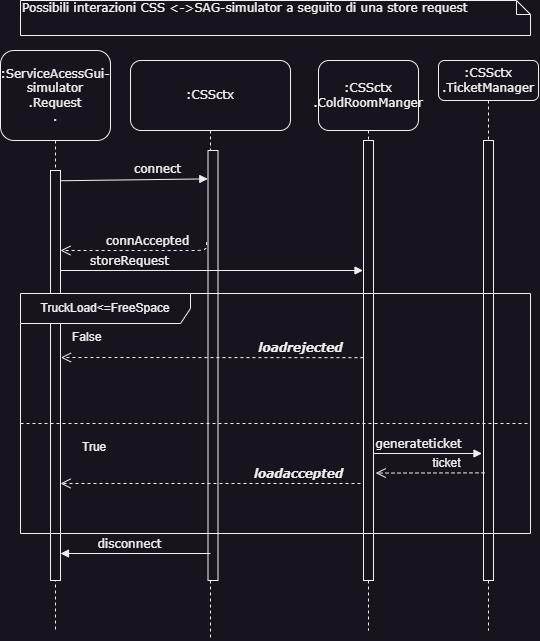

The diagram above was exported from draw.io. Its source (the exported page's mxGraphModel, read from the mxfile embedded in the PNG):
<mxGraphModel dx="1196" dy="621" grid="1" gridSize="10" guides="1" tooltips="1" connect="1" arrows="1" fold="1" page="1" pageScale="1" pageWidth="1100" pageHeight="850" background="none" math="0" shadow="0">
  <root>
    <mxCell id="0" />
    <mxCell id="1" parent="0" />
    <mxCell id="7baba1c4bc27f4b0-2" value=":ServiceAcessGui-simulator&lt;br&gt;.Request&lt;br&gt;." style="shape=umlLifeline;perimeter=lifelinePerimeter;whiteSpace=wrap;html=1;container=1;collapsible=0;recursiveResize=0;outlineConnect=0;rounded=1;shadow=0;comic=0;labelBackgroundColor=none;strokeWidth=1;fontFamily=Verdana;fontSize=12;align=center;size=90;" parent="1" vertex="1">
      <mxGeometry x="220" y="70" width="110" height="580" as="geometry" />
    </mxCell>
    <mxCell id="7baba1c4bc27f4b0-10" value="" style="html=1;points=[];perimeter=orthogonalPerimeter;rounded=0;shadow=0;comic=0;labelBackgroundColor=none;strokeWidth=1;fontFamily=Verdana;fontSize=12;align=center;" parent="7baba1c4bc27f4b0-2" vertex="1">
      <mxGeometry x="50" y="120" width="10" height="410" as="geometry" />
    </mxCell>
    <mxCell id="7baba1c4bc27f4b0-40" value="Possibili interazioni CSS &amp;lt;-&amp;gt;SAG-simulator a seguito di una store request" style="shape=note;whiteSpace=wrap;html=1;size=14;verticalAlign=top;align=left;spacingTop=-6;rounded=0;shadow=0;comic=0;labelBackgroundColor=none;strokeWidth=1;fontFamily=Verdana;fontSize=12" parent="1" vertex="1">
      <mxGeometry x="240" y="20" width="510" height="35" as="geometry" />
    </mxCell>
    <mxCell id="7baba1c4bc27f4b0-4" value=":CSSctx&lt;br&gt;.TicketManager" style="shape=umlLifeline;perimeter=lifelinePerimeter;whiteSpace=wrap;html=1;container=1;collapsible=0;recursiveResize=0;outlineConnect=0;rounded=1;shadow=0;comic=0;labelBackgroundColor=none;strokeWidth=1;fontFamily=Verdana;fontSize=12;align=center;" parent="1" vertex="1">
      <mxGeometry x="658" y="80" width="100" height="570" as="geometry" />
    </mxCell>
    <mxCell id="7baba1c4bc27f4b0-16" value="" style="html=1;points=[];perimeter=orthogonalPerimeter;rounded=0;shadow=0;comic=0;labelBackgroundColor=none;strokeWidth=1;fontFamily=Verdana;fontSize=12;align=center;" parent="7baba1c4bc27f4b0-4" vertex="1">
      <mxGeometry x="45" y="80" width="10" height="440" as="geometry" />
    </mxCell>
    <mxCell id="7baba1c4bc27f4b0-7" value=":CSSctx" style="shape=umlLifeline;perimeter=lifelinePerimeter;whiteSpace=wrap;html=1;container=1;collapsible=0;recursiveResize=0;outlineConnect=0;rounded=1;shadow=0;comic=0;labelBackgroundColor=none;strokeWidth=1;fontFamily=Verdana;fontSize=12;align=center;size=70;points=[];" parent="1" vertex="1">
      <mxGeometry x="350" y="80" width="160" height="580" as="geometry" />
    </mxCell>
    <mxCell id="WGYdtUEUaQrTIStyGSWO-5" value="" style="html=1;points=[];perimeter=orthogonalPerimeter;rounded=0;shadow=0;comic=0;labelBackgroundColor=none;strokeWidth=1;fontFamily=Verdana;fontSize=12;align=center;" parent="7baba1c4bc27f4b0-7" vertex="1">
      <mxGeometry x="77.5" y="90" width="10" height="430" as="geometry" />
    </mxCell>
    <mxCell id="WGYdtUEUaQrTIStyGSWO-15" value="connAccepted" style="html=1;verticalAlign=bottom;endArrow=open;dashed=1;endSize=8;labelBackgroundColor=none;fontFamily=Verdana;fontSize=12;edgeStyle=elbowEdgeStyle;elbow=vertical;exitX=-0.145;exitY=0.213;exitDx=0;exitDy=0;exitPerimeter=0;" parent="7baba1c4bc27f4b0-7" edge="1" source="WGYdtUEUaQrTIStyGSWO-5">
      <mxGeometry x="-0.1339" relative="1" as="geometry">
        <mxPoint x="-70.00333333333326" y="190" as="targetPoint" />
        <Array as="points">
          <mxPoint x="-43.67" y="190" />
          <mxPoint x="-38.67" y="200" />
        </Array>
        <mxPoint x="70" y="190" as="sourcePoint" />
        <mxPoint as="offset" />
      </mxGeometry>
    </mxCell>
    <mxCell id="dP_4IrJM_J5E9Byek_nk-1" value="storeRequest" style="html=1;verticalAlign=bottom;endArrow=block;labelBackgroundColor=none;fontFamily=Verdana;fontSize=12;" parent="7baba1c4bc27f4b0-7" edge="1">
      <mxGeometry x="-0.5447" relative="1" as="geometry">
        <mxPoint x="-70" y="210" as="sourcePoint" />
        <mxPoint x="232.5" y="210" as="targetPoint" />
        <Array as="points" />
        <mxPoint as="offset" />
      </mxGeometry>
    </mxCell>
    <mxCell id="7baba1c4bc27f4b0-5" value=":CSSctx&lt;br&gt;.ColdRoomManger" style="shape=umlLifeline;perimeter=lifelinePerimeter;whiteSpace=wrap;html=1;container=1;collapsible=0;recursiveResize=0;outlineConnect=0;rounded=1;shadow=0;comic=0;labelBackgroundColor=none;strokeWidth=1;fontFamily=Verdana;fontSize=12;align=center;size=70;" parent="1" vertex="1">
      <mxGeometry x="538" y="80" width="100" height="570" as="geometry" />
    </mxCell>
    <mxCell id="7baba1c4bc27f4b0-19" value="" style="html=1;points=[];perimeter=orthogonalPerimeter;rounded=0;shadow=0;comic=0;labelBackgroundColor=none;strokeWidth=1;fontFamily=Verdana;fontSize=12;align=center;" parent="7baba1c4bc27f4b0-5" vertex="1">
      <mxGeometry x="45" y="80" width="10" height="440" as="geometry" />
    </mxCell>
    <mxCell id="uQc3PaK5IC3-zHGG-y3b-27" value="TruckLoad&amp;lt;=FreeSpace" style="shape=umlFrame;whiteSpace=wrap;html=1;pointerEvents=0;recursiveResize=0;container=1;collapsible=0;width=170;" parent="1" vertex="1">
      <mxGeometry x="240" y="313" width="510" height="240" as="geometry" />
    </mxCell>
    <mxCell id="uQc3PaK5IC3-zHGG-y3b-28" value="False" style="text;html=1;" parent="uQc3PaK5IC3-zHGG-y3b-27" vertex="1">
      <mxGeometry width="100" height="20" relative="1" as="geometry">
        <mxPoint x="50" y="30" as="offset" />
      </mxGeometry>
    </mxCell>
    <mxCell id="uQc3PaK5IC3-zHGG-y3b-29" value="" style="line;strokeWidth=1;dashed=1;labelPosition=center;verticalLabelPosition=bottom;align=left;verticalAlign=top;spacingLeft=20;spacingTop=15;html=1;whiteSpace=wrap;" parent="uQc3PaK5IC3-zHGG-y3b-27" vertex="1">
      <mxGeometry y="125" width="510" height="10" as="geometry" />
    </mxCell>
    <mxCell id="WGYdtUEUaQrTIStyGSWO-29" value="&lt;br&gt;&lt;i&gt;&lt;b&gt;loadaccepted&lt;/b&gt;&lt;/i&gt;" style="html=1;verticalAlign=bottom;endArrow=open;dashed=1;endSize=8;labelBackgroundColor=none;fontFamily=Verdana;fontSize=12;edgeStyle=elbowEdgeStyle;elbow=horizontal;" parent="uQc3PaK5IC3-zHGG-y3b-27" edge="1">
      <mxGeometry x="-0.5841" relative="1" as="geometry">
        <mxPoint x="40" y="190" as="targetPoint" />
        <Array as="points" />
        <mxPoint x="340" y="190" as="sourcePoint" />
        <mxPoint as="offset" />
      </mxGeometry>
    </mxCell>
    <mxCell id="WGYdtUEUaQrTIStyGSWO-20" value="disconnect" style="html=1;verticalAlign=bottom;endArrow=block;labelBackgroundColor=none;fontFamily=Verdana;fontSize=12;" parent="1" edge="1">
      <mxGeometry x="0.0869" relative="1" as="geometry">
        <mxPoint x="430" y="573" as="sourcePoint" />
        <mxPoint x="280" y="573" as="targetPoint" />
        <Array as="points" />
        <mxPoint as="offset" />
      </mxGeometry>
    </mxCell>
    <mxCell id="uQc3PaK5IC3-zHGG-y3b-26" value="&lt;i&gt;&lt;b&gt;loadrejected&lt;/b&gt;&lt;/i&gt;" style="html=1;verticalAlign=bottom;endArrow=open;dashed=1;endSize=8;labelBackgroundColor=none;fontFamily=Verdana;fontSize=12;edgeStyle=elbowEdgeStyle;elbow=vertical;entryX=1.042;entryY=0.531;entryDx=0;entryDy=0;entryPerimeter=0;exitX=-0.007;exitY=0.587;exitDx=0;exitDy=0;exitPerimeter=0;" parent="1" edge="1">
      <mxGeometry x="-0.5837" relative="1" as="geometry">
        <mxPoint x="280.4200000000001" y="376.64" as="targetPoint" />
        <Array as="points">
          <mxPoint x="535.5" y="377" />
          <mxPoint x="366.5" y="407" />
        </Array>
        <mxPoint x="582.9299999999998" y="377.15" as="sourcePoint" />
        <mxPoint as="offset" />
      </mxGeometry>
    </mxCell>
    <mxCell id="uQc3PaK5IC3-zHGG-y3b-1" value="generateticket" style="html=1;verticalAlign=bottom;endArrow=block;labelBackgroundColor=none;fontFamily=Verdana;fontSize=12;entryX=-0.153;entryY=0.8;entryDx=0;entryDy=0;entryPerimeter=0;exitX=0.949;exitY=0.8;exitDx=0;exitDy=0;exitPerimeter=0;" parent="1" edge="1">
      <mxGeometry x="-0.161" relative="1" as="geometry">
        <mxPoint x="592.4899999999998" y="473" as="sourcePoint" />
        <mxPoint x="701.47" y="473" as="targetPoint" />
        <Array as="points">
          <mxPoint x="685.5" y="473" />
        </Array>
        <mxPoint as="offset" />
      </mxGeometry>
    </mxCell>
    <mxCell id="uQc3PaK5IC3-zHGG-y3b-24" value="" style="html=1;verticalAlign=bottom;endArrow=open;dashed=1;endSize=8;labelBackgroundColor=none;fontFamily=Verdana;fontSize=12;edgeStyle=elbowEdgeStyle;elbow=vertical;exitX=0.1;exitY=0.843;exitDx=0;exitDy=0;exitPerimeter=0;entryX=1.217;entryY=0.843;entryDx=0;entryDy=0;entryPerimeter=0;" parent="1" edge="1">
      <mxGeometry x="-0.2789" y="-1" relative="1" as="geometry">
        <mxPoint x="595.1699999999998" y="492.3499999999999" as="targetPoint" />
        <Array as="points" />
        <mxPoint x="703.9999999999998" y="492.3499999999999" as="sourcePoint" />
        <mxPoint as="offset" />
      </mxGeometry>
    </mxCell>
    <mxCell id="uQc3PaK5IC3-zHGG-y3b-25" value="&lt;font style=&quot;font-size: 12px;&quot;&gt;ticket&lt;/font&gt;" style="edgeLabel;html=1;align=center;verticalAlign=middle;resizable=0;points=[];" parent="uQc3PaK5IC3-zHGG-y3b-24" connectable="0" vertex="1">
      <mxGeometry x="0.451" relative="1" as="geometry">
        <mxPoint x="41" y="-10" as="offset" />
      </mxGeometry>
    </mxCell>
    <mxCell id="AGua0CPx958JIJfiTB0Z-4" value="True" style="text;html=1;" vertex="1" parent="1">
      <mxGeometry x="300" y="453" width="100" height="20" as="geometry" />
    </mxCell>
    <mxCell id="WGYdtUEUaQrTIStyGSWO-10" value="connect" style="html=1;verticalAlign=bottom;endArrow=block;labelBackgroundColor=none;fontFamily=Verdana;fontSize=12;exitX=1.073;exitY=0.025;exitDx=0;exitDy=0;exitPerimeter=0;entryX=-0.021;entryY=0.066;entryDx=0;entryDy=0;entryPerimeter=0;" parent="1" edge="1" target="WGYdtUEUaQrTIStyGSWO-5" source="7baba1c4bc27f4b0-10">
      <mxGeometry x="0.3125" y="1" relative="1" as="geometry">
        <mxPoint x="155" y="200.8" as="sourcePoint" />
        <mxPoint x="430" y="200" as="targetPoint" />
        <Array as="points" />
        <mxPoint as="offset" />
      </mxGeometry>
    </mxCell>
  </root>
</mxGraphModel>